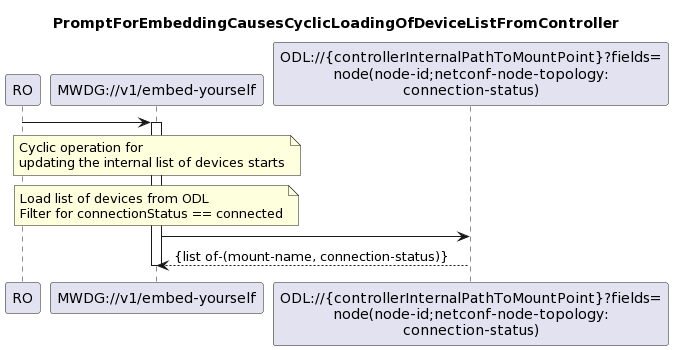

The diagram above was rendered by PlantUML. Its source (embedded in the PNG):
@startuml
skinparam responseMessageBelowArrow true

title
PromptForEmbeddingCausesCyclicLoadingOfDeviceListFromController
end title

participant "RO" as ro
participant "MWDG://v1/embed-yourself" as mwdg
participant "ODL://{controllerInternalPathToMountPoint}?fields=\nnode(node-id;netconf-node-topology:\nconnection-status)" as odlConnectionStatus

ro -> mwdg
activate mwdg

note over mwdg
Cyclic operation for 
updating the internal list of devices starts
end note

note over mwdg
Load list of devices from ODL
Filter for connectionStatus == connected
end note
mwdg -> odlConnectionStatus
odlConnectionStatus --> mwdg: {list of-(mount-name, connection-status)}

deactivate mwdg
@enduml